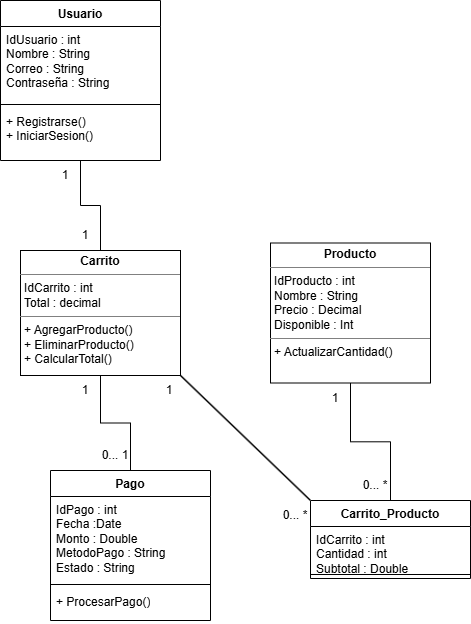

The diagram above was exported from draw.io. Its source (the exported page's mxGraphModel, read from the mxfile embedded in the PNG):
<mxGraphModel dx="1426" dy="1946" grid="1" gridSize="10" guides="1" tooltips="1" connect="1" arrows="1" fold="1" page="1" pageScale="1" pageWidth="827" pageHeight="1169" math="0" shadow="0">
  <root>
    <mxCell id="0" />
    <mxCell id="1" parent="0" />
    <mxCell id="QL56coJlZHLXDB-Ee0zP-168" edge="1" parent="1" source="QL56coJlZHLXDB-Ee0zP-153" style="edgeStyle=orthogonalEdgeStyle;rounded=0;orthogonalLoop=1;jettySize=auto;html=1;entryX=0.5;entryY=0;entryDx=0;entryDy=0;endArrow=none;endFill=0;" target="QL56coJlZHLXDB-Ee0zP-162">
      <mxGeometry relative="1" as="geometry" />
    </mxCell>
    <mxCell id="QL56coJlZHLXDB-Ee0zP-153" parent="1" style="swimlane;fontStyle=1;align=center;verticalAlign=top;childLayout=stackLayout;horizontal=1;startSize=26;horizontalStack=0;resizeParent=1;resizeParentMax=0;resizeLast=0;collapsible=1;marginBottom=0;whiteSpace=wrap;html=1;" value="Usuario" vertex="1">
      <mxGeometry height="160" width="160" x="230" y="-720" as="geometry" />
    </mxCell>
    <mxCell id="QL56coJlZHLXDB-Ee0zP-154" parent="QL56coJlZHLXDB-Ee0zP-153" style="text;strokeColor=none;fillColor=none;align=left;verticalAlign=top;spacingLeft=4;spacingRight=4;overflow=hidden;rotatable=0;points=[[0,0.5],[1,0.5]];portConstraint=eastwest;whiteSpace=wrap;html=1;" value="&lt;div&gt;IdUsuario : int&lt;/div&gt;Nombre : String&lt;div&gt;Correo : String&lt;/div&gt;&lt;div&gt;Contraseña : String&lt;/div&gt;" vertex="1">
      <mxGeometry height="74" width="160" y="26" as="geometry" />
    </mxCell>
    <mxCell id="QL56coJlZHLXDB-Ee0zP-155" parent="QL56coJlZHLXDB-Ee0zP-153" style="line;strokeWidth=1;fillColor=none;align=left;verticalAlign=middle;spacingTop=-1;spacingLeft=3;spacingRight=3;rotatable=0;labelPosition=right;points=[];portConstraint=eastwest;strokeColor=inherit;" value="" vertex="1">
      <mxGeometry height="8" width="160" y="100" as="geometry" />
    </mxCell>
    <mxCell id="QL56coJlZHLXDB-Ee0zP-156" parent="QL56coJlZHLXDB-Ee0zP-153" style="text;strokeColor=none;fillColor=none;align=left;verticalAlign=top;spacingLeft=4;spacingRight=4;overflow=hidden;rotatable=0;points=[[0,0.5],[1,0.5]];portConstraint=eastwest;whiteSpace=wrap;html=1;" value="+ Registrarse()&lt;div&gt;+ IniciarSesion()&lt;/div&gt;" vertex="1">
      <mxGeometry height="52" width="160" y="108" as="geometry" />
    </mxCell>
    <mxCell id="QL56coJlZHLXDB-Ee0zP-157" parent="1" style="swimlane;fontStyle=1;align=center;verticalAlign=top;childLayout=stackLayout;horizontal=1;startSize=26;horizontalStack=0;resizeParent=1;resizeParentMax=0;resizeLast=0;collapsible=1;marginBottom=0;whiteSpace=wrap;html=1;" value="Pago" vertex="1">
      <mxGeometry height="150" width="160" x="280" y="-250" as="geometry" />
    </mxCell>
    <mxCell id="QL56coJlZHLXDB-Ee0zP-158" parent="QL56coJlZHLXDB-Ee0zP-157" style="text;strokeColor=none;fillColor=none;align=left;verticalAlign=top;spacingLeft=4;spacingRight=4;overflow=hidden;rotatable=0;points=[[0,0.5],[1,0.5]];portConstraint=eastwest;whiteSpace=wrap;html=1;" value="IdPago : int&lt;div&gt;Fecha :Date&lt;/div&gt;&lt;div&gt;Monto : Double&lt;br&gt;&lt;div&gt;MetodoPago : String&lt;/div&gt;&lt;div&gt;Estado : String&lt;/div&gt;&lt;/div&gt;" vertex="1">
      <mxGeometry height="84" width="160" y="26" as="geometry" />
    </mxCell>
    <mxCell id="QL56coJlZHLXDB-Ee0zP-159" parent="QL56coJlZHLXDB-Ee0zP-157" style="line;strokeWidth=1;fillColor=none;align=left;verticalAlign=middle;spacingTop=-1;spacingLeft=3;spacingRight=3;rotatable=0;labelPosition=right;points=[];portConstraint=eastwest;strokeColor=inherit;" value="" vertex="1">
      <mxGeometry height="8" width="160" y="110" as="geometry" />
    </mxCell>
    <mxCell id="QL56coJlZHLXDB-Ee0zP-160" parent="QL56coJlZHLXDB-Ee0zP-157" style="text;strokeColor=none;fillColor=none;align=left;verticalAlign=top;spacingLeft=4;spacingRight=4;overflow=hidden;rotatable=0;points=[[0,0.5],[1,0.5]];portConstraint=eastwest;whiteSpace=wrap;html=1;" value="+ ProcesarPago()" vertex="1">
      <mxGeometry height="32" width="160" y="118" as="geometry" />
    </mxCell>
    <mxCell id="QL56coJlZHLXDB-Ee0zP-171" edge="1" parent="1" source="QL56coJlZHLXDB-Ee0zP-161" style="edgeStyle=orthogonalEdgeStyle;rounded=0;orthogonalLoop=1;jettySize=auto;html=1;entryX=0.5;entryY=0;entryDx=0;entryDy=0;endArrow=none;endFill=0;" target="QL56coJlZHLXDB-Ee0zP-163">
      <mxGeometry relative="1" as="geometry" />
    </mxCell>
    <mxCell id="QL56coJlZHLXDB-Ee0zP-161" parent="1" style="verticalAlign=top;align=left;overflow=fill;html=1;whiteSpace=wrap;" value="&lt;p style=&quot;margin:0px;margin-top:4px;text-align:center;&quot;&gt;&lt;b&gt;Producto&lt;/b&gt;&lt;/p&gt;&lt;hr size=&quot;1&quot; style=&quot;border-style:solid;&quot;&gt;&lt;p style=&quot;margin:0px;margin-left:4px;&quot;&gt;IdProducto : int&lt;/p&gt;&lt;p style=&quot;margin:0px;margin-left:4px;&quot;&gt;Nombre : String&lt;/p&gt;&lt;p style=&quot;margin:0px;margin-left:4px;&quot;&gt;Precio : Decimal&lt;/p&gt;&lt;p style=&quot;margin:0px;margin-left:4px;&quot;&gt;Disponible : Int&lt;/p&gt;&lt;hr size=&quot;1&quot; style=&quot;border-style:solid;&quot;&gt;&lt;p style=&quot;margin:0px;margin-left:4px;&quot;&gt;+ ActualizarCantidad()&lt;/p&gt;" vertex="1">
      <mxGeometry height="140" width="160" x="500" y="-477.5" as="geometry" />
    </mxCell>
    <mxCell id="QL56coJlZHLXDB-Ee0zP-174" edge="1" parent="1" source="QL56coJlZHLXDB-Ee0zP-162" style="edgeStyle=orthogonalEdgeStyle;rounded=0;orthogonalLoop=1;jettySize=auto;html=1;entryX=0.5;entryY=0;entryDx=0;entryDy=0;endArrow=none;endFill=0;" target="QL56coJlZHLXDB-Ee0zP-157">
      <mxGeometry relative="1" as="geometry" />
    </mxCell>
    <mxCell id="QL56coJlZHLXDB-Ee0zP-162" parent="1" style="verticalAlign=top;align=left;overflow=fill;html=1;whiteSpace=wrap;" value="&lt;p style=&quot;margin:0px;margin-top:4px;text-align:center;&quot;&gt;&lt;b&gt;Carrito&lt;/b&gt;&lt;/p&gt;&lt;hr size=&quot;1&quot; style=&quot;border-style:solid;&quot;&gt;&lt;p style=&quot;margin:0px;margin-left:4px;&quot;&gt;IdCarrito : int&lt;/p&gt;&lt;p style=&quot;margin:0px;margin-left:4px;&quot;&gt;Total : decimal&lt;/p&gt;&lt;hr size=&quot;1&quot; style=&quot;border-style:solid;&quot;&gt;&lt;p style=&quot;margin:0px;margin-left:4px;&quot;&gt;+ AgregarProducto()&lt;br&gt;+ EliminarProducto()&lt;br&gt;+ CalcularTotal()&lt;/p&gt;" vertex="1">
      <mxGeometry height="125" width="160" x="250" y="-470" as="geometry" />
    </mxCell>
    <mxCell id="QL56coJlZHLXDB-Ee0zP-163" parent="1" style="swimlane;fontStyle=1;align=center;verticalAlign=top;childLayout=stackLayout;horizontal=1;startSize=26;horizontalStack=0;resizeParent=1;resizeParentMax=0;resizeLast=0;collapsible=1;marginBottom=0;whiteSpace=wrap;html=1;" value="Carrito_Producto" vertex="1">
      <mxGeometry height="78" width="160" x="540" y="-220" as="geometry" />
    </mxCell>
    <mxCell id="QL56coJlZHLXDB-Ee0zP-164" parent="QL56coJlZHLXDB-Ee0zP-163" style="text;strokeColor=none;fillColor=none;align=left;verticalAlign=top;spacingLeft=4;spacingRight=4;overflow=hidden;rotatable=0;points=[[0,0.5],[1,0.5]];portConstraint=eastwest;whiteSpace=wrap;html=1;" value="IdCarrito : int&lt;div&gt;Cantidad : int&lt;/div&gt;&lt;div&gt;Subtotal : Double&lt;/div&gt;" vertex="1">
      <mxGeometry height="44" width="160" y="26" as="geometry" />
    </mxCell>
    <mxCell id="QL56coJlZHLXDB-Ee0zP-165" parent="QL56coJlZHLXDB-Ee0zP-163" style="line;strokeWidth=1;fillColor=none;align=left;verticalAlign=middle;spacingTop=-1;spacingLeft=3;spacingRight=3;rotatable=0;labelPosition=right;points=[];portConstraint=eastwest;strokeColor=inherit;" value="" vertex="1">
      <mxGeometry height="8" width="160" y="70" as="geometry" />
    </mxCell>
    <mxCell id="QL56coJlZHLXDB-Ee0zP-169" parent="1" style="text;html=1;whiteSpace=wrap;strokeColor=none;fillColor=none;align=center;verticalAlign=middle;rounded=0;" value="1" vertex="1">
      <mxGeometry height="30" width="30" x="280" y="-560" as="geometry" />
    </mxCell>
    <mxCell id="QL56coJlZHLXDB-Ee0zP-170" parent="1" style="text;html=1;whiteSpace=wrap;strokeColor=none;fillColor=none;align=center;verticalAlign=middle;rounded=0;" value="1" vertex="1">
      <mxGeometry height="30" width="30" x="300" y="-500" as="geometry" />
    </mxCell>
    <mxCell id="QL56coJlZHLXDB-Ee0zP-173" edge="1" parent="1" source="QL56coJlZHLXDB-Ee0zP-162" style="endArrow=none;html=1;rounded=0;entryX=0;entryY=0;entryDx=0;entryDy=0;exitX=1;exitY=1;exitDx=0;exitDy=0;textShadow=0;fontSize=20;strokeWidth=1.5;" target="QL56coJlZHLXDB-Ee0zP-163" value="">
      <mxGeometry height="50" relative="1" width="50" as="geometry">
        <mxPoint x="390" y="-290" as="sourcePoint" />
        <mxPoint x="440" y="-340" as="targetPoint" />
      </mxGeometry>
    </mxCell>
    <mxCell id="QL56coJlZHLXDB-Ee0zP-175" parent="1" style="text;html=1;whiteSpace=wrap;strokeColor=none;fillColor=none;align=center;verticalAlign=middle;rounded=0;" value="1" vertex="1">
      <mxGeometry height="30" width="30" x="550" y="-337.5" as="geometry" />
    </mxCell>
    <mxCell id="QL56coJlZHLXDB-Ee0zP-176" parent="1" style="text;html=1;whiteSpace=wrap;strokeColor=none;fillColor=none;align=center;verticalAlign=middle;rounded=0;" value="1" vertex="1">
      <mxGeometry height="30" width="30" x="384" y="-345" as="geometry" />
    </mxCell>
    <mxCell id="QL56coJlZHLXDB-Ee0zP-177" parent="1" style="text;html=1;whiteSpace=wrap;strokeColor=none;fillColor=none;align=center;verticalAlign=middle;rounded=0;" value="1" vertex="1">
      <mxGeometry height="30" width="30" x="300" y="-345" as="geometry" />
    </mxCell>
    <mxCell id="QL56coJlZHLXDB-Ee0zP-178" parent="1" style="text;html=1;whiteSpace=wrap;strokeColor=none;fillColor=none;align=center;verticalAlign=middle;rounded=0;" value="0... *" vertex="1">
      <mxGeometry height="30" width="30" x="510" y="-220" as="geometry" />
    </mxCell>
    <mxCell id="QL56coJlZHLXDB-Ee0zP-179" parent="1" style="text;html=1;whiteSpace=wrap;strokeColor=none;fillColor=none;align=center;verticalAlign=middle;rounded=0;" value="0... 1" vertex="1">
      <mxGeometry height="30" width="30" x="330" y="-280" as="geometry" />
    </mxCell>
    <mxCell id="QL56coJlZHLXDB-Ee0zP-180" parent="1" style="text;html=1;whiteSpace=wrap;strokeColor=none;fillColor=none;align=center;verticalAlign=middle;rounded=0;" value="0... *" vertex="1">
      <mxGeometry height="30" width="30" x="590" y="-250" as="geometry" />
    </mxCell>
  </root>
</mxGraphModel>